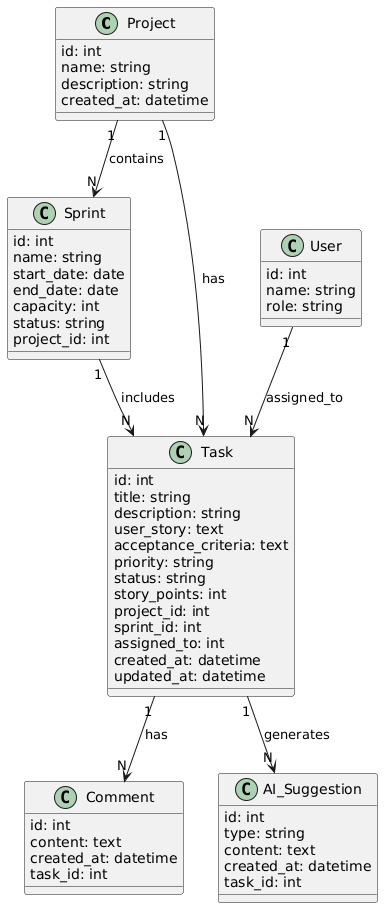

The diagram above was rendered by PlantUML. Its source (embedded in the PNG):
@startuml
' =========================
' CLASSES
' =========================

class Project {
  id: int
  name: string
  description: string
  created_at: datetime
}

class Sprint {
  id: int
  name: string
  start_date: date
  end_date: date
  capacity: int
  status: string
  project_id: int
}

class User {
  id: int
  name: string
  role: string
}

class Task {
  id: int
  title: string
  description: string
  user_story: text
  acceptance_criteria: text
  priority: string
  status: string
  story_points: int
  project_id: int
  sprint_id: int
  assigned_to: int
  created_at: datetime
  updated_at: datetime
}

class Comment {
  id: int
  content: text
  created_at: datetime
  task_id: int
}

class AI_Suggestion {
  id: int
  type: string
  content: text
  created_at: datetime
  task_id: int
}

' =========================
' RELAÇÕES
' =========================

Project "1" --> "N" Sprint : contains
Project "1" --> "N" Task : has

Sprint "1" --> "N" Task : includes

User "1" --> "N" Task : assigned_to

Task "1" --> "N" Comment : has
Task "1" --> "N" AI_Suggestion : generates
@enduml